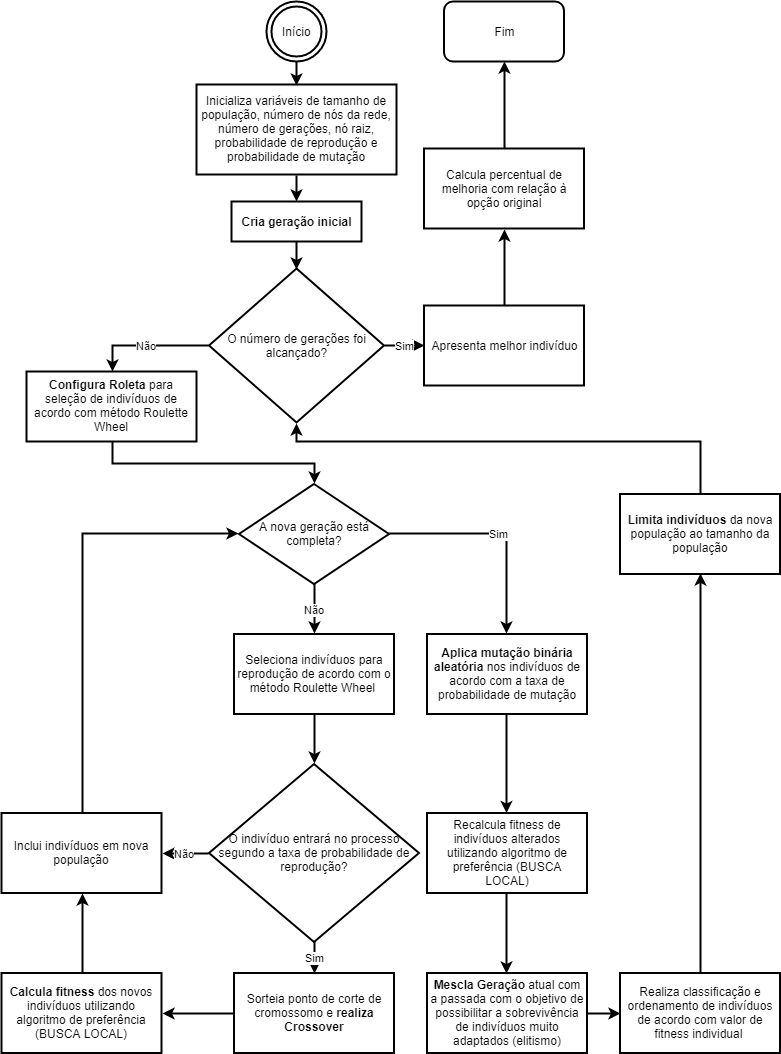

The diagram above was exported from draw.io. Its source (the exported page's mxGraphModel, read from the mxfile embedded in the PNG):
<mxGraphModel dx="3376" dy="1164" grid="1" gridSize="10" guides="1" tooltips="1" connect="1" arrows="1" fold="1" page="1" pageScale="1" pageWidth="1300" pageHeight="1200" math="0" shadow="0">
  <root>
    <mxCell id="0" />
    <mxCell id="1" parent="0" />
    <mxCell id="2" style="edgeStyle=orthogonalEdgeStyle;rounded=0;orthogonalLoop=1;jettySize=auto;html=1;exitX=0.5;exitY=1;exitDx=0;exitDy=0;entryX=0.5;entryY=0;entryDx=0;entryDy=0;strokeWidth=2;" edge="1" source="3" target="8" parent="1">
      <mxGeometry relative="1" as="geometry" />
    </mxCell>
    <mxCell id="3" value="Início" style="ellipse;shape=doubleEllipse;html=1;dashed=0;whitespace=wrap;aspect=fixed;strokeWidth=2;" vertex="1" parent="1">
      <mxGeometry x="250" y="70" width="60" height="60" as="geometry" />
    </mxCell>
    <mxCell id="4" value="Não" style="edgeStyle=orthogonalEdgeStyle;rounded=0;orthogonalLoop=1;jettySize=auto;html=1;entryX=0.5;entryY=0;entryDx=0;entryDy=0;exitX=0;exitY=0.5;exitDx=0;exitDy=0;strokeWidth=2;" edge="1" source="6" target="12" parent="1">
      <mxGeometry relative="1" as="geometry">
        <mxPoint x="350" y="440" as="sourcePoint" />
      </mxGeometry>
    </mxCell>
    <mxCell id="5" value="Sim" style="edgeStyle=orthogonalEdgeStyle;rounded=0;orthogonalLoop=1;jettySize=auto;html=1;entryX=0;entryY=0.5;entryDx=0;entryDy=0;exitX=1;exitY=0.5;exitDx=0;exitDy=0;strokeWidth=2;" edge="1" source="6" target="38" parent="1">
      <mxGeometry relative="1" as="geometry">
        <mxPoint x="120" y="390" as="sourcePoint" />
      </mxGeometry>
    </mxCell>
    <mxCell id="6" value="O número de gerações foi alcançado?" style="rhombus;whiteSpace=wrap;html=1;strokeWidth=2;" vertex="1" parent="1">
      <mxGeometry x="192.5" y="336.99999999999994" width="175" height="154" as="geometry" />
    </mxCell>
    <mxCell id="7" style="edgeStyle=orthogonalEdgeStyle;rounded=0;orthogonalLoop=1;jettySize=auto;html=1;exitX=0.5;exitY=1;exitDx=0;exitDy=0;entryX=0.5;entryY=0;entryDx=0;entryDy=0;strokeWidth=2;" edge="1" source="8" target="10" parent="1">
      <mxGeometry relative="1" as="geometry" />
    </mxCell>
    <mxCell id="8" value="Inicializa variáveis de tamanho de população, número de nós da rede, número de gerações, nó raiz, probabilidade de reprodução e probabilidade de mutação" style="rounded=0;whiteSpace=wrap;html=1;strokeWidth=2;" vertex="1" parent="1">
      <mxGeometry x="180" y="153" width="200" height="90" as="geometry" />
    </mxCell>
    <mxCell id="9" style="edgeStyle=orthogonalEdgeStyle;rounded=0;orthogonalLoop=1;jettySize=auto;html=1;exitX=0.5;exitY=1;exitDx=0;exitDy=0;entryX=0.5;entryY=0;entryDx=0;entryDy=0;strokeWidth=2;" edge="1" source="10" target="6" parent="1">
      <mxGeometry relative="1" as="geometry" />
    </mxCell>
    <mxCell id="10" value="&lt;b&gt;Cria geração inicial&lt;/b&gt;" style="rounded=0;whiteSpace=wrap;html=1;strokeWidth=2;" vertex="1" parent="1">
      <mxGeometry x="215" y="270" width="130" height="40" as="geometry" />
    </mxCell>
    <mxCell id="11" style="edgeStyle=orthogonalEdgeStyle;rounded=0;orthogonalLoop=1;jettySize=auto;html=1;exitX=0.5;exitY=1;exitDx=0;exitDy=0;entryX=0.5;entryY=0;entryDx=0;entryDy=0;strokeWidth=2;" edge="1" source="12" target="24" parent="1">
      <mxGeometry relative="1" as="geometry" />
    </mxCell>
    <mxCell id="12" value="&lt;b&gt;Configura Roleta&lt;/b&gt; para seleção de indivíduos de acordo com método&amp;nbsp;Roulette Wheel" style="rounded=0;whiteSpace=wrap;html=1;strokeWidth=2;" vertex="1" parent="1">
      <mxGeometry x="10" y="440" width="170" height="70" as="geometry" />
    </mxCell>
    <mxCell id="13" style="edgeStyle=orthogonalEdgeStyle;rounded=0;orthogonalLoop=1;jettySize=auto;html=1;exitX=0.5;exitY=1;exitDx=0;exitDy=0;entryX=0.5;entryY=0;entryDx=0;entryDy=0;strokeWidth=2;" edge="1" source="14" target="17" parent="1">
      <mxGeometry relative="1" as="geometry" />
    </mxCell>
    <mxCell id="14" value="Seleciona indivíduos para reprodução de acordo com o método Roulette Wheel&amp;nbsp;" style="rounded=0;whiteSpace=wrap;html=1;flipH=0;strokeWidth=2;" vertex="1" parent="1">
      <mxGeometry x="217.50000000000043" y="702.5" width="160" height="80" as="geometry" />
    </mxCell>
    <mxCell id="15" value="Sim" style="edgeStyle=orthogonalEdgeStyle;rounded=0;orthogonalLoop=1;jettySize=auto;html=1;exitX=0.5;exitY=1;exitDx=0;exitDy=0;entryX=0.5;entryY=0;entryDx=0;entryDy=0;strokeWidth=2;" edge="1" source="17" target="19" parent="1">
      <mxGeometry relative="1" as="geometry" />
    </mxCell>
    <mxCell id="16" value="Não" style="edgeStyle=orthogonalEdgeStyle;rounded=0;orthogonalLoop=1;jettySize=auto;html=1;entryX=1;entryY=0.5;entryDx=0;entryDy=0;exitX=0;exitY=0.5;exitDx=0;exitDy=0;strokeWidth=2;" edge="1" source="17" target="21" parent="1">
      <mxGeometry relative="1" as="geometry">
        <mxPoint x="367.5" y="1188.5" as="sourcePoint" />
      </mxGeometry>
    </mxCell>
    <mxCell id="17" value="O indivíduo entrará no processo segundo a taxa de probabilidade de reprodução?" style="rhombus;whiteSpace=wrap;html=1;flipH=0;strokeWidth=2;" vertex="1" parent="1">
      <mxGeometry x="192.50000000000065" y="832.5" width="210" height="178" as="geometry" />
    </mxCell>
    <mxCell id="18" style="edgeStyle=orthogonalEdgeStyle;rounded=0;orthogonalLoop=1;jettySize=auto;html=1;exitX=0;exitY=0.5;exitDx=0;exitDy=0;entryX=1;entryY=0.5;entryDx=0;entryDy=0;strokeWidth=2;" edge="1" source="19" target="28" parent="1">
      <mxGeometry relative="1" as="geometry" />
    </mxCell>
    <mxCell id="19" value="Sorteia ponto de corte de cromossomo e &lt;b&gt;realiza Crossover&lt;/b&gt;" style="rounded=0;whiteSpace=wrap;html=1;strokeWidth=2;" vertex="1" parent="1">
      <mxGeometry x="217.50000000000065" y="1041.5" width="160" height="80" as="geometry" />
    </mxCell>
    <mxCell id="20" style="edgeStyle=orthogonalEdgeStyle;rounded=0;orthogonalLoop=1;jettySize=auto;html=1;exitX=0.5;exitY=0;exitDx=0;exitDy=0;entryX=0;entryY=0.5;entryDx=0;entryDy=0;strokeWidth=2;" edge="1" source="21" target="24" parent="1">
      <mxGeometry relative="1" as="geometry" />
    </mxCell>
    <mxCell id="21" value="Inclui indivíduos em nova população" style="rounded=0;whiteSpace=wrap;html=1;flipH=0;strokeWidth=2;" vertex="1" parent="1">
      <mxGeometry x="-15" y="881.5" width="160" height="80" as="geometry" />
    </mxCell>
    <mxCell id="22" value="Não" style="edgeStyle=orthogonalEdgeStyle;rounded=0;orthogonalLoop=1;jettySize=auto;html=1;exitX=0.5;exitY=1;exitDx=0;exitDy=0;entryX=0.5;entryY=0;entryDx=0;entryDy=0;strokeWidth=2;" edge="1" source="24" target="14" parent="1">
      <mxGeometry relative="1" as="geometry" />
    </mxCell>
    <mxCell id="23" value="Sim" style="edgeStyle=orthogonalEdgeStyle;rounded=0;orthogonalLoop=1;jettySize=auto;html=1;exitX=1;exitY=0.5;exitDx=0;exitDy=0;entryX=0.5;entryY=0;entryDx=0;entryDy=0;strokeWidth=2;" edge="1" source="24" target="26" parent="1">
      <mxGeometry relative="1" as="geometry">
        <mxPoint x="-242.5" y="802.5" as="sourcePoint" />
        <mxPoint x="487" y="680" as="targetPoint" />
      </mxGeometry>
    </mxCell>
    <mxCell id="24" value="A nova geração está completa?" style="rhombus;whiteSpace=wrap;html=1;strokeWidth=2;" vertex="1" parent="1">
      <mxGeometry x="222.50000000000028" y="552.5" width="150" height="100" as="geometry" />
    </mxCell>
    <mxCell id="25" style="edgeStyle=orthogonalEdgeStyle;rounded=0;orthogonalLoop=1;jettySize=auto;html=1;exitX=0.5;exitY=1;exitDx=0;exitDy=0;strokeWidth=2;" edge="1" source="26" target="34" parent="1">
      <mxGeometry relative="1" as="geometry" />
    </mxCell>
    <mxCell id="26" value="&lt;b&gt;Aplica mutação binária aleatória&lt;/b&gt; nos indivíduos de acordo com a taxa de probabilidade de mutação" style="rounded=0;whiteSpace=wrap;html=1;flipH=0;strokeWidth=2;" vertex="1" parent="1">
      <mxGeometry x="410.5000000000002" y="702.5" width="160" height="80" as="geometry" />
    </mxCell>
    <mxCell id="27" style="edgeStyle=orthogonalEdgeStyle;rounded=0;orthogonalLoop=1;jettySize=auto;html=1;exitX=0.5;exitY=0;exitDx=0;exitDy=0;entryX=0.5;entryY=1;entryDx=0;entryDy=0;strokeWidth=2;" edge="1" source="28" target="21" parent="1">
      <mxGeometry relative="1" as="geometry" />
    </mxCell>
    <mxCell id="28" value="&lt;b&gt;Calcula fitness &lt;/b&gt;dos novos indivíduos utilizando algoritmo de preferência (BUSCA LOCAL)" style="rounded=0;whiteSpace=wrap;html=1;flipH=0;strokeWidth=2;" vertex="1" parent="1">
      <mxGeometry x="-14.99999999999963" y="1041.5" width="160" height="80" as="geometry" />
    </mxCell>
    <mxCell id="29" style="edgeStyle=orthogonalEdgeStyle;rounded=0;orthogonalLoop=1;jettySize=auto;html=1;exitX=1;exitY=0.5;exitDx=0;exitDy=0;entryX=0;entryY=0.5;entryDx=0;entryDy=0;strokeWidth=2;" edge="1" source="30" target="32" parent="1">
      <mxGeometry relative="1" as="geometry" />
    </mxCell>
    <mxCell id="30" value="&lt;b&gt;Mescla Geração&lt;/b&gt; atual com a passada com o objetivo de possibilitar a sobrevivência de indivíduos muito adaptados (elitismo)" style="rounded=0;whiteSpace=wrap;html=1;flipH=0;strokeWidth=2;" vertex="1" parent="1">
      <mxGeometry x="410.5000000000003" y="1041.5" width="160" height="80" as="geometry" />
    </mxCell>
    <mxCell id="31" style="edgeStyle=orthogonalEdgeStyle;rounded=0;orthogonalLoop=1;jettySize=auto;html=1;exitX=0.5;exitY=0;exitDx=0;exitDy=0;strokeWidth=2;entryX=0.5;entryY=1;entryDx=0;entryDy=0;" edge="1" source="32" target="36" parent="1">
      <mxGeometry relative="1" as="geometry">
        <mxPoint x="670" y="720" as="targetPoint" />
        <Array as="points">
          <mxPoint x="683" y="840" />
          <mxPoint x="683" y="840" />
        </Array>
      </mxGeometry>
    </mxCell>
    <mxCell id="32" value="Realiza classificação e ordenamento de indivíduos de acordo com valor de fitness individual&amp;nbsp;" style="rounded=0;whiteSpace=wrap;html=1;flipH=0;strokeWidth=2;" vertex="1" parent="1">
      <mxGeometry x="603.5" y="1041.5" width="160" height="80" as="geometry" />
    </mxCell>
    <mxCell id="33" style="edgeStyle=orthogonalEdgeStyle;rounded=0;orthogonalLoop=1;jettySize=auto;html=1;exitX=0.5;exitY=1;exitDx=0;exitDy=0;entryX=0.5;entryY=0;entryDx=0;entryDy=0;strokeWidth=2;" edge="1" source="34" target="30" parent="1">
      <mxGeometry relative="1" as="geometry" />
    </mxCell>
    <mxCell id="34" value="Recalcula fitness de indivíduos alterados utilizando algoritmo de preferência (BUSCA LOCAL)" style="rounded=0;whiteSpace=wrap;html=1;flipH=0;strokeWidth=2;" vertex="1" parent="1">
      <mxGeometry x="410.50000000000057" y="881.5" width="160" height="80" as="geometry" />
    </mxCell>
    <mxCell id="35" style="edgeStyle=orthogonalEdgeStyle;rounded=0;orthogonalLoop=1;jettySize=auto;html=1;exitX=0.5;exitY=0;exitDx=0;exitDy=0;entryX=0.5;entryY=1;entryDx=0;entryDy=0;strokeWidth=2;" edge="1" source="36" target="6" parent="1">
      <mxGeometry relative="1" as="geometry">
        <Array as="points">
          <mxPoint x="683" y="510" />
          <mxPoint x="280" y="510" />
        </Array>
        <mxPoint x="587.5" y="547.5" as="targetPoint" />
      </mxGeometry>
    </mxCell>
    <mxCell id="36" value="&lt;b&gt;Limita indivíduos&lt;/b&gt; da nova população ao tamanho da população" style="rounded=0;whiteSpace=wrap;html=1;flipH=0;strokeWidth=2;" vertex="1" parent="1">
      <mxGeometry x="603.5" y="562.5" width="160" height="80" as="geometry" />
    </mxCell>
    <mxCell id="37" style="edgeStyle=orthogonalEdgeStyle;rounded=0;orthogonalLoop=1;jettySize=auto;html=1;exitX=0.5;exitY=0;exitDx=0;exitDy=0;entryX=0.5;entryY=1;entryDx=0;entryDy=0;strokeWidth=2;" edge="1" source="38" target="40" parent="1">
      <mxGeometry relative="1" as="geometry" />
    </mxCell>
    <mxCell id="38" value="Apresenta melhor indivíduo" style="rounded=0;whiteSpace=wrap;html=1;flipH=0;strokeWidth=2;" vertex="1" parent="1">
      <mxGeometry x="407.5" y="374.00000000000006" width="160" height="80" as="geometry" />
    </mxCell>
    <mxCell id="39" style="edgeStyle=orthogonalEdgeStyle;rounded=0;orthogonalLoop=1;jettySize=auto;html=1;exitX=0.5;exitY=0;exitDx=0;exitDy=0;entryX=0.5;entryY=1;entryDx=0;entryDy=0;strokeWidth=2;" edge="1" source="40" target="41" parent="1">
      <mxGeometry relative="1" as="geometry" />
    </mxCell>
    <mxCell id="40" value="Calcula percentual de melhoria com relação à opção original" style="rounded=0;whiteSpace=wrap;html=1;flipH=0;strokeWidth=2;" vertex="1" parent="1">
      <mxGeometry x="407.5" y="217" width="160" height="80" as="geometry" />
    </mxCell>
    <mxCell id="41" value="Fim&lt;br&gt;" style="rounded=1;whiteSpace=wrap;html=1;strokeWidth=2;" vertex="1" parent="1">
      <mxGeometry x="427.5" y="69.99999999999989" width="120" height="60" as="geometry" />
    </mxCell>
  </root>
</mxGraphModel>